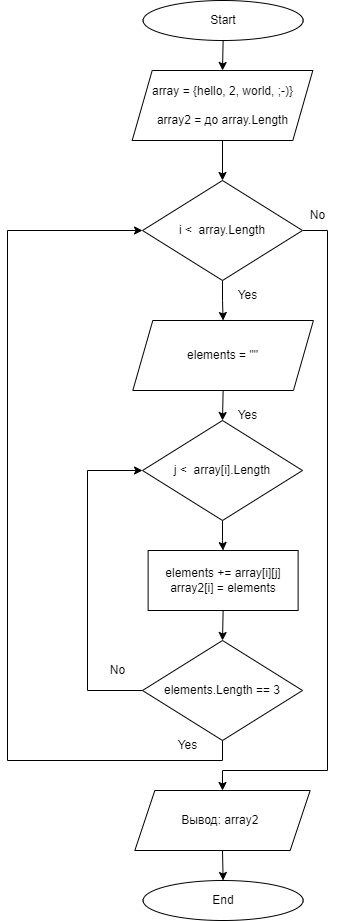

The diagram above was exported from draw.io. Its source (the exported page's mxGraphModel, read from the mxfile embedded in the PNG):
<mxGraphModel dx="1662" dy="762" grid="1" gridSize="10" guides="1" tooltips="1" connect="1" arrows="1" fold="1" page="1" pageScale="1" pageWidth="827" pageHeight="1169" math="0" shadow="0">
  <root>
    <mxCell id="0" />
    <mxCell id="1" parent="0" />
    <mxCell id="kbSsd9K0DeePrvuM9aqJ-5" style="edgeStyle=orthogonalEdgeStyle;rounded=0;orthogonalLoop=1;jettySize=auto;html=1;exitX=0.5;exitY=1;exitDx=0;exitDy=0;entryX=0.5;entryY=0;entryDx=0;entryDy=0;" edge="1" parent="1" source="kbSsd9K0DeePrvuM9aqJ-3" target="kbSsd9K0DeePrvuM9aqJ-4">
      <mxGeometry relative="1" as="geometry" />
    </mxCell>
    <mxCell id="kbSsd9K0DeePrvuM9aqJ-3" value="Start" style="ellipse;whiteSpace=wrap;html=1;" vertex="1" parent="1">
      <mxGeometry x="615.62" width="160" height="40" as="geometry" />
    </mxCell>
    <mxCell id="kbSsd9K0DeePrvuM9aqJ-15" style="edgeStyle=orthogonalEdgeStyle;rounded=0;orthogonalLoop=1;jettySize=auto;html=1;exitX=0.5;exitY=1;exitDx=0;exitDy=0;entryX=0.5;entryY=0;entryDx=0;entryDy=0;" edge="1" parent="1" source="kbSsd9K0DeePrvuM9aqJ-4" target="kbSsd9K0DeePrvuM9aqJ-8">
      <mxGeometry relative="1" as="geometry" />
    </mxCell>
    <mxCell id="kbSsd9K0DeePrvuM9aqJ-4" value="array = {hello, 2, world,&amp;nbsp;;-)}&lt;br&gt;&lt;br&gt;array2 = до array.Length" style="shape=parallelogram;perimeter=parallelogramPerimeter;whiteSpace=wrap;html=1;fixedSize=1;" vertex="1" parent="1">
      <mxGeometry x="604.69" y="70" width="180.62" height="70" as="geometry" />
    </mxCell>
    <mxCell id="kbSsd9K0DeePrvuM9aqJ-34" style="edgeStyle=orthogonalEdgeStyle;rounded=0;orthogonalLoop=1;jettySize=auto;html=1;exitX=0.5;exitY=1;exitDx=0;exitDy=0;" edge="1" parent="1" source="kbSsd9K0DeePrvuM9aqJ-8" target="kbSsd9K0DeePrvuM9aqJ-24">
      <mxGeometry relative="1" as="geometry" />
    </mxCell>
    <mxCell id="kbSsd9K0DeePrvuM9aqJ-41" style="edgeStyle=orthogonalEdgeStyle;rounded=0;orthogonalLoop=1;jettySize=auto;html=1;exitX=1;exitY=0.5;exitDx=0;exitDy=0;entryX=0.5;entryY=0;entryDx=0;entryDy=0;" edge="1" parent="1" source="kbSsd9K0DeePrvuM9aqJ-8" target="kbSsd9K0DeePrvuM9aqJ-11">
      <mxGeometry relative="1" as="geometry">
        <mxPoint x="780" y="760" as="targetPoint" />
        <Array as="points">
          <mxPoint x="800" y="230" />
          <mxPoint x="800" y="770" />
          <mxPoint x="695" y="770" />
        </Array>
      </mxGeometry>
    </mxCell>
    <mxCell id="kbSsd9K0DeePrvuM9aqJ-8" value="i &amp;lt;&amp;nbsp; array.Length" style="rhombus;whiteSpace=wrap;html=1;" vertex="1" parent="1">
      <mxGeometry x="615" y="180" width="160" height="100" as="geometry" />
    </mxCell>
    <mxCell id="kbSsd9K0DeePrvuM9aqJ-17" style="edgeStyle=orthogonalEdgeStyle;rounded=0;orthogonalLoop=1;jettySize=auto;html=1;exitX=0.5;exitY=1;exitDx=0;exitDy=0;entryX=0.5;entryY=0;entryDx=0;entryDy=0;" edge="1" parent="1" source="kbSsd9K0DeePrvuM9aqJ-11" target="kbSsd9K0DeePrvuM9aqJ-16">
      <mxGeometry relative="1" as="geometry" />
    </mxCell>
    <mxCell id="kbSsd9K0DeePrvuM9aqJ-11" value="Вывод: array2&amp;nbsp;" style="shape=parallelogram;perimeter=parallelogramPerimeter;whiteSpace=wrap;html=1;fixedSize=1;" vertex="1" parent="1">
      <mxGeometry x="607.3399999999999" y="790" width="175.31" height="60" as="geometry" />
    </mxCell>
    <mxCell id="kbSsd9K0DeePrvuM9aqJ-14" value="Yes" style="text;html=1;align=center;verticalAlign=middle;resizable=0;points=[];autosize=1;strokeColor=none;fillColor=none;" vertex="1" parent="1">
      <mxGeometry x="700" y="280" width="40" height="30" as="geometry" />
    </mxCell>
    <mxCell id="kbSsd9K0DeePrvuM9aqJ-16" value="End" style="ellipse;whiteSpace=wrap;html=1;" vertex="1" parent="1">
      <mxGeometry x="615.62" y="880" width="160" height="40" as="geometry" />
    </mxCell>
    <mxCell id="kbSsd9K0DeePrvuM9aqJ-35" style="edgeStyle=orthogonalEdgeStyle;rounded=0;orthogonalLoop=1;jettySize=auto;html=1;exitX=0.5;exitY=1;exitDx=0;exitDy=0;entryX=0.5;entryY=0;entryDx=0;entryDy=0;" edge="1" parent="1" source="kbSsd9K0DeePrvuM9aqJ-24" target="kbSsd9K0DeePrvuM9aqJ-25">
      <mxGeometry relative="1" as="geometry" />
    </mxCell>
    <mxCell id="kbSsd9K0DeePrvuM9aqJ-24" value="elements = &quot;&quot;" style="shape=parallelogram;perimeter=parallelogramPerimeter;whiteSpace=wrap;html=1;fixedSize=1;" vertex="1" parent="1">
      <mxGeometry x="605.31" y="320" width="180.62" height="70" as="geometry" />
    </mxCell>
    <mxCell id="kbSsd9K0DeePrvuM9aqJ-36" style="edgeStyle=orthogonalEdgeStyle;rounded=0;orthogonalLoop=1;jettySize=auto;html=1;exitX=0.5;exitY=1;exitDx=0;exitDy=0;" edge="1" parent="1" source="kbSsd9K0DeePrvuM9aqJ-25" target="kbSsd9K0DeePrvuM9aqJ-26">
      <mxGeometry relative="1" as="geometry" />
    </mxCell>
    <mxCell id="kbSsd9K0DeePrvuM9aqJ-25" value="j &amp;lt;&amp;nbsp; array[i].Length" style="rhombus;whiteSpace=wrap;html=1;" vertex="1" parent="1">
      <mxGeometry x="615" y="420" width="160" height="100" as="geometry" />
    </mxCell>
    <mxCell id="kbSsd9K0DeePrvuM9aqJ-37" style="edgeStyle=orthogonalEdgeStyle;rounded=0;orthogonalLoop=1;jettySize=auto;html=1;exitX=0.5;exitY=1;exitDx=0;exitDy=0;entryX=0.5;entryY=0;entryDx=0;entryDy=0;" edge="1" parent="1" source="kbSsd9K0DeePrvuM9aqJ-26" target="kbSsd9K0DeePrvuM9aqJ-27">
      <mxGeometry relative="1" as="geometry" />
    </mxCell>
    <mxCell id="kbSsd9K0DeePrvuM9aqJ-26" value="elements += array[i][j]&lt;br&gt;array2[i] = elements" style="rounded=0;whiteSpace=wrap;html=1;" vertex="1" parent="1">
      <mxGeometry x="620.62" y="550" width="150" height="60" as="geometry" />
    </mxCell>
    <mxCell id="kbSsd9K0DeePrvuM9aqJ-33" style="edgeStyle=orthogonalEdgeStyle;rounded=0;orthogonalLoop=1;jettySize=auto;html=1;exitX=0.5;exitY=1;exitDx=0;exitDy=0;entryX=0;entryY=0.5;entryDx=0;entryDy=0;" edge="1" parent="1" source="kbSsd9K0DeePrvuM9aqJ-27" target="kbSsd9K0DeePrvuM9aqJ-8">
      <mxGeometry relative="1" as="geometry">
        <mxPoint x="420" y="530" as="targetPoint" />
        <Array as="points">
          <mxPoint x="695" y="760" />
          <mxPoint x="480" y="760" />
          <mxPoint x="480" y="230" />
        </Array>
      </mxGeometry>
    </mxCell>
    <mxCell id="kbSsd9K0DeePrvuM9aqJ-43" style="edgeStyle=orthogonalEdgeStyle;rounded=0;orthogonalLoop=1;jettySize=auto;html=1;exitX=0;exitY=0.5;exitDx=0;exitDy=0;entryX=0;entryY=0.5;entryDx=0;entryDy=0;" edge="1" parent="1" source="kbSsd9K0DeePrvuM9aqJ-27" target="kbSsd9K0DeePrvuM9aqJ-25">
      <mxGeometry relative="1" as="geometry">
        <Array as="points">
          <mxPoint x="560" y="690" />
          <mxPoint x="560" y="470" />
        </Array>
      </mxGeometry>
    </mxCell>
    <mxCell id="kbSsd9K0DeePrvuM9aqJ-27" value="elements.Length == 3" style="rhombus;whiteSpace=wrap;html=1;" vertex="1" parent="1">
      <mxGeometry x="615" y="640" width="160" height="100" as="geometry" />
    </mxCell>
    <mxCell id="kbSsd9K0DeePrvuM9aqJ-32" value="Yes" style="text;html=1;align=center;verticalAlign=middle;resizable=0;points=[];autosize=1;strokeColor=none;fillColor=none;" vertex="1" parent="1">
      <mxGeometry x="640" y="730" width="40" height="30" as="geometry" />
    </mxCell>
    <mxCell id="kbSsd9K0DeePrvuM9aqJ-39" value="No" style="text;html=1;align=center;verticalAlign=middle;resizable=0;points=[];autosize=1;strokeColor=none;fillColor=none;" vertex="1" parent="1">
      <mxGeometry x="770" y="200" width="40" height="30" as="geometry" />
    </mxCell>
    <mxCell id="kbSsd9K0DeePrvuM9aqJ-44" value="No" style="text;html=1;align=center;verticalAlign=middle;resizable=0;points=[];autosize=1;strokeColor=none;fillColor=none;" vertex="1" parent="1">
      <mxGeometry x="570" y="655" width="40" height="30" as="geometry" />
    </mxCell>
    <mxCell id="kbSsd9K0DeePrvuM9aqJ-45" value="Yes" style="text;html=1;align=center;verticalAlign=middle;resizable=0;points=[];autosize=1;strokeColor=none;fillColor=none;" vertex="1" parent="1">
      <mxGeometry x="700" y="400" width="40" height="30" as="geometry" />
    </mxCell>
  </root>
</mxGraphModel>